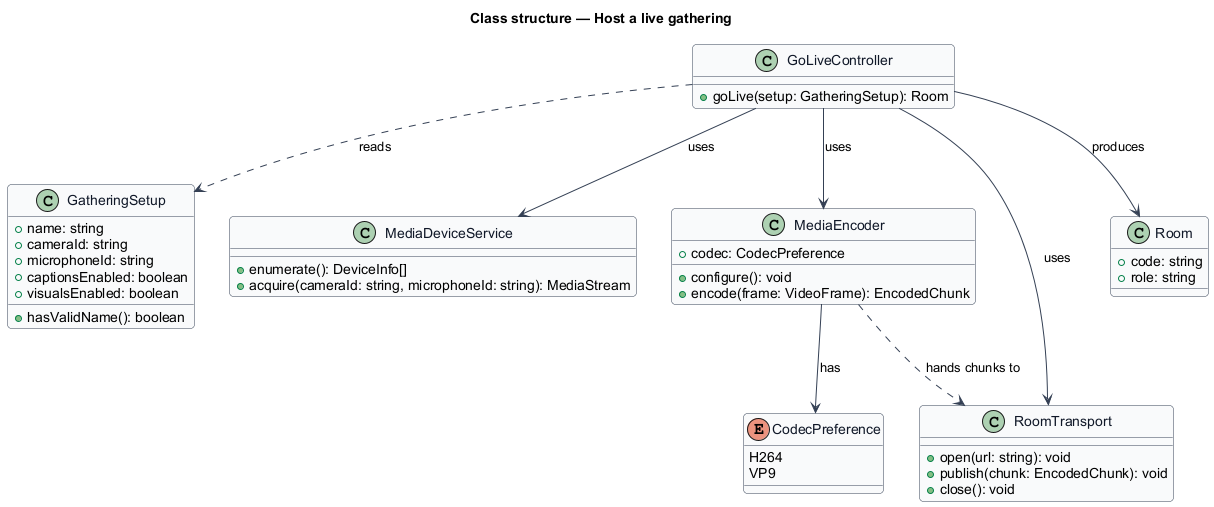

The diagram above was rendered by PlantUML. Its source (embedded in the PNG):
@startuml
' --- shared skin header ---
skinparam backgroundColor #FFFFFF
skinparam shadowing false
skinparam roundcorner 8
skinparam defaultFontName Arial
skinparam ArrowColor #344054
skinparam class {
  BorderColor #344054
  FontColor #101828
  BackgroundColor #F9FAFB
}
' --------------------------
title Class structure — Host a live gathering

enum CodecPreference {
  H264
  VP9
}

class GatheringSetup {
  +name: string
  +cameraId: string
  +microphoneId: string
  +captionsEnabled: boolean
  +visualsEnabled: boolean
  +hasValidName(): boolean
}

class MediaDeviceService {
  +enumerate(): DeviceInfo[]
  +acquire(cameraId: string, microphoneId: string): MediaStream
}

class MediaEncoder {
  +codec: CodecPreference
  +configure(): void
  +encode(frame: VideoFrame): EncodedChunk
}

class RoomTransport {
  +open(url: string): void
  +publish(chunk: EncodedChunk): void
  +close(): void
}

class GoLiveController {
  +goLive(setup: GatheringSetup): Room
}

class Room {
  +code: string
  +role: string
}

GoLiveController ..> GatheringSetup : reads
GoLiveController --> MediaDeviceService : uses
GoLiveController --> MediaEncoder : uses
GoLiveController --> RoomTransport : uses
GoLiveController --> Room : produces
MediaEncoder --> CodecPreference : has
MediaEncoder ..> RoomTransport : hands chunks to
@enduml